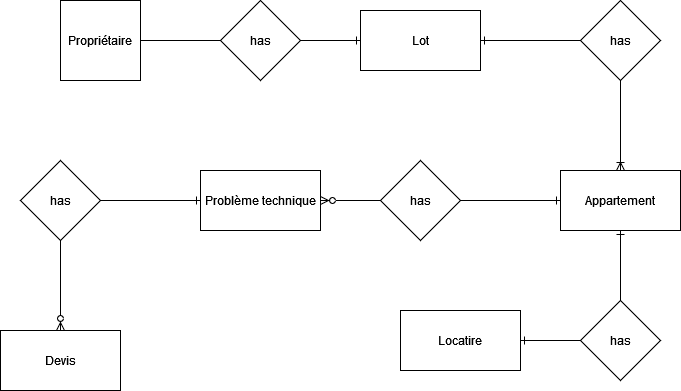

The diagram above was exported from draw.io. Its source (the exported page's mxGraphModel, read from the mxfile embedded in the PNG):
<mxGraphModel dx="1014" dy="702" grid="1" gridSize="10" guides="1" tooltips="1" connect="1" arrows="1" fold="1" page="1" pageScale="1" pageWidth="850" pageHeight="1100" math="0" shadow="0" extFonts="Permanent Marker^https://fonts.googleapis.com/css?family=Permanent+Marker">
  <root>
    <mxCell id="0" />
    <mxCell id="1" parent="0" />
    <mxCell id="ds5jEiBIcTPVEVFhXKPm-3" value="" style="edgeStyle=orthogonalEdgeStyle;rounded=0;orthogonalLoop=1;jettySize=auto;html=1;endArrow=none;endFill=0;" edge="1" parent="1" source="ds5jEiBIcTPVEVFhXKPm-1" target="ds5jEiBIcTPVEVFhXKPm-2">
      <mxGeometry relative="1" as="geometry" />
    </mxCell>
    <mxCell id="ds5jEiBIcTPVEVFhXKPm-1" value="Propriétaire" style="whiteSpace=wrap;html=1;aspect=fixed;" vertex="1" parent="1">
      <mxGeometry x="130" y="190" width="80" height="80" as="geometry" />
    </mxCell>
    <mxCell id="ds5jEiBIcTPVEVFhXKPm-5" value="" style="edgeStyle=orthogonalEdgeStyle;rounded=0;orthogonalLoop=1;jettySize=auto;html=1;startArrow=none;startFill=0;endArrow=ERone;endFill=0;" edge="1" parent="1" source="ds5jEiBIcTPVEVFhXKPm-2" target="ds5jEiBIcTPVEVFhXKPm-4">
      <mxGeometry relative="1" as="geometry" />
    </mxCell>
    <mxCell id="ds5jEiBIcTPVEVFhXKPm-2" value="has" style="rhombus;whiteSpace=wrap;html=1;" vertex="1" parent="1">
      <mxGeometry x="290" y="190" width="80" height="80" as="geometry" />
    </mxCell>
    <mxCell id="ds5jEiBIcTPVEVFhXKPm-7" value="" style="edgeStyle=orthogonalEdgeStyle;rounded=0;orthogonalLoop=1;jettySize=auto;html=1;startArrow=ERone;startFill=0;endArrow=none;endFill=0;" edge="1" parent="1" source="ds5jEiBIcTPVEVFhXKPm-4" target="ds5jEiBIcTPVEVFhXKPm-6">
      <mxGeometry relative="1" as="geometry" />
    </mxCell>
    <mxCell id="ds5jEiBIcTPVEVFhXKPm-4" value="Lot" style="whiteSpace=wrap;html=1;" vertex="1" parent="1">
      <mxGeometry x="430" y="200" width="120" height="60" as="geometry" />
    </mxCell>
    <mxCell id="ds5jEiBIcTPVEVFhXKPm-9" value="" style="edgeStyle=orthogonalEdgeStyle;rounded=0;orthogonalLoop=1;jettySize=auto;html=1;endArrow=ERoneToMany;endFill=0;" edge="1" parent="1" source="ds5jEiBIcTPVEVFhXKPm-6" target="ds5jEiBIcTPVEVFhXKPm-8">
      <mxGeometry relative="1" as="geometry" />
    </mxCell>
    <mxCell id="ds5jEiBIcTPVEVFhXKPm-6" value="has" style="rhombus;whiteSpace=wrap;html=1;" vertex="1" parent="1">
      <mxGeometry x="650" y="190" width="80" height="80" as="geometry" />
    </mxCell>
    <mxCell id="ds5jEiBIcTPVEVFhXKPm-13" value="" style="edgeStyle=orthogonalEdgeStyle;rounded=0;orthogonalLoop=1;jettySize=auto;html=1;startArrow=ERone;startFill=0;endArrow=none;endFill=0;" edge="1" parent="1" source="ds5jEiBIcTPVEVFhXKPm-8" target="ds5jEiBIcTPVEVFhXKPm-12">
      <mxGeometry relative="1" as="geometry" />
    </mxCell>
    <mxCell id="ds5jEiBIcTPVEVFhXKPm-15" value="" style="edgeStyle=orthogonalEdgeStyle;rounded=0;orthogonalLoop=1;jettySize=auto;html=1;startArrow=ERone;startFill=0;endArrow=none;endFill=0;" edge="1" parent="1" source="ds5jEiBIcTPVEVFhXKPm-8" target="ds5jEiBIcTPVEVFhXKPm-14">
      <mxGeometry relative="1" as="geometry" />
    </mxCell>
    <mxCell id="ds5jEiBIcTPVEVFhXKPm-8" value="Appartement" style="whiteSpace=wrap;html=1;" vertex="1" parent="1">
      <mxGeometry x="630" y="360" width="120" height="60" as="geometry" />
    </mxCell>
    <mxCell id="ds5jEiBIcTPVEVFhXKPm-17" value="" style="edgeStyle=orthogonalEdgeStyle;rounded=0;orthogonalLoop=1;jettySize=auto;html=1;endArrow=ERzeroToMany;endFill=0;" edge="1" parent="1" source="ds5jEiBIcTPVEVFhXKPm-12" target="ds5jEiBIcTPVEVFhXKPm-16">
      <mxGeometry relative="1" as="geometry" />
    </mxCell>
    <mxCell id="ds5jEiBIcTPVEVFhXKPm-12" value="has" style="rhombus;whiteSpace=wrap;html=1;" vertex="1" parent="1">
      <mxGeometry x="450" y="350" width="80" height="80" as="geometry" />
    </mxCell>
    <mxCell id="ds5jEiBIcTPVEVFhXKPm-19" value="" style="edgeStyle=orthogonalEdgeStyle;rounded=0;orthogonalLoop=1;jettySize=auto;html=1;startArrow=none;startFill=0;endArrow=ERone;endFill=0;" edge="1" parent="1" source="ds5jEiBIcTPVEVFhXKPm-14" target="ds5jEiBIcTPVEVFhXKPm-18">
      <mxGeometry relative="1" as="geometry" />
    </mxCell>
    <mxCell id="ds5jEiBIcTPVEVFhXKPm-14" value="&lt;div&gt;has&lt;/div&gt;" style="rhombus;whiteSpace=wrap;html=1;" vertex="1" parent="1">
      <mxGeometry x="650" y="490" width="80" height="80" as="geometry" />
    </mxCell>
    <mxCell id="ds5jEiBIcTPVEVFhXKPm-21" value="" style="edgeStyle=orthogonalEdgeStyle;rounded=0;orthogonalLoop=1;jettySize=auto;html=1;startArrow=ERone;startFill=0;endArrow=none;endFill=0;" edge="1" parent="1" source="ds5jEiBIcTPVEVFhXKPm-16" target="ds5jEiBIcTPVEVFhXKPm-20">
      <mxGeometry relative="1" as="geometry" />
    </mxCell>
    <mxCell id="ds5jEiBIcTPVEVFhXKPm-16" value="Problème technique" style="whiteSpace=wrap;html=1;" vertex="1" parent="1">
      <mxGeometry x="270" y="360" width="120" height="60" as="geometry" />
    </mxCell>
    <mxCell id="ds5jEiBIcTPVEVFhXKPm-18" value="Locatire" style="whiteSpace=wrap;html=1;" vertex="1" parent="1">
      <mxGeometry x="470" y="500" width="120" height="60" as="geometry" />
    </mxCell>
    <mxCell id="ds5jEiBIcTPVEVFhXKPm-23" value="" style="edgeStyle=orthogonalEdgeStyle;rounded=0;orthogonalLoop=1;jettySize=auto;html=1;endArrow=ERzeroToMany;endFill=0;" edge="1" parent="1" source="ds5jEiBIcTPVEVFhXKPm-20" target="ds5jEiBIcTPVEVFhXKPm-22">
      <mxGeometry relative="1" as="geometry" />
    </mxCell>
    <mxCell id="ds5jEiBIcTPVEVFhXKPm-20" value="has" style="rhombus;whiteSpace=wrap;html=1;" vertex="1" parent="1">
      <mxGeometry x="90" y="350" width="80" height="80" as="geometry" />
    </mxCell>
    <mxCell id="ds5jEiBIcTPVEVFhXKPm-22" value="Devis" style="whiteSpace=wrap;html=1;" vertex="1" parent="1">
      <mxGeometry x="70" y="520" width="120" height="60" as="geometry" />
    </mxCell>
  </root>
</mxGraphModel>